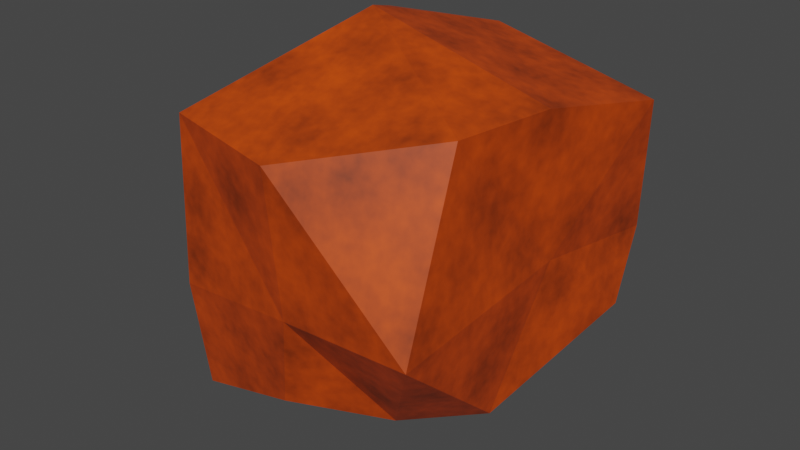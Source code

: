 # Source: Stone.blend  (saved by Blender 2.93.21; exported with 4.5.12 LTS)
import bpy
from mathutils import Matrix  # noqa: F401  (used for matrix-valued properties, if any)

bpy.ops.wm.read_factory_settings(use_empty=True)
scene = bpy.context.scene
scene.name = 'Scene'

# ---- collections
col_collection = bpy.data.collections.new('Collection'); scene.collection.children.link(col_collection)

# ---- images (referenced by path relative to the original .blend; pixels are not part of the script)
import os
ASSET_DIR = os.environ.get("B2B_ASSET_DIR", "")  # directory of the original .blend (textures are referenced by path, not embedded)
HERE = os.path.dirname(os.path.abspath(__file__))  # packed textures are extracted next to this script under _unpacked/

def load_image(name, relpath, width, height, colorspace="sRGB"):
    """Load a texture the original file referenced (path relative to the .blend, or extracted next to this script)."""
    p = next((c for c in (os.path.join(HERE, relpath), os.path.join(ASSET_DIR, relpath)) if relpath and os.path.exists(c)), "")
    if p:
        img = bpy.data.images.load(p, check_existing=True)
        img.name = name
    else:  # same state as the original file: an image datablock whose file is absent (Cycles renders it pink)
        img = bpy.data.images.new(name, width, height)
        img.source = "FILE"
        img.filepath = "//" + (relpath or name)
    img.colorspace_settings.name = colorspace
    return img
img_stone_tex = load_image('Stone_tex', 'Project/Summary/Assets/Textures/Stone_tex_2.png', 1024, 1024, 'sRGB')

# ---- materials (node trees are filled in below, after node groups)
mat_stone = bpy.data.materials.new('Stone')

# ---- material node trees
mat_stone.use_nodes = True; mat_stone.node_tree.nodes.clear()
_N = mat_stone.node_tree.nodes; _L = mat_stone.node_tree.links
n0 = _N.new('ShaderNodeOutputMaterial'); n0.name = 'Material Output'; n0.location = (458, 300)
n1 = _N.new('ShaderNodeBsdfPrincipled'); n1.name = 'Principled BSDF'; n1.location = (168, 300)
n1.distribution = 'GGX'
n1.subsurface_method = 'BURLEY'
n1.inputs[3].default_value = 1.45
n1.inputs[27].default_value = (0.0, 0.0, 0.0, 1.0)
n2 = _N.new('ShaderNodeMix'); n2.name = 'Mix'; n2.location = (-431, 138)
n2.data_type = 'RGBA'
n3 = _N.new('ShaderNodeValToRGB'); n3.name = 'ColorRamp'; n3.location = (-229, 165)
while len(n3.color_ramp.elements) > 1: n3.color_ramp.elements.remove(n3.color_ramp.elements[-1])
n3.color_ramp.elements[0].position = 0.0; n3.color_ramp.elements[0].color = (0.07716, 0.01442, 0.0002628, 1.0)
_e = n3.color_ramp.elements.new(1.0); _e.color = (0.87, 0.08352, 0.0, 1.0)
n4 = _N.new('ShaderNodeTexVoronoi'); n4.name = 'Voronoi Texture'; n4.location = (-698, 167)
n4.inputs[2].default_value = 6.0
n5 = _N.new('ShaderNodeTexNoise'); n5.name = 'Noise Texture'; n5.location = (-697, -93)
n5.inputs[2].default_value = 30.0
n6 = _N.new('ShaderNodeTexImage'); n6.name = 'Image Texture'; n6.location = (-238, 508)
n6.image = img_stone_tex
_L.new(n1.outputs[0], n0.inputs[0])
_L.new(n3.outputs[0], n1.inputs[0])
_L.new(n4.outputs[0], n2.inputs[6])
_L.new(n2.outputs[2], n3.inputs[0])
_L.new(n5.outputs[0], n2.inputs[7])
n0.is_active_output = True

# ---- world
world_world = bpy.data.worlds.new('World'); scene.world = world_world
world_world.use_nodes = True; world_world.node_tree.nodes.clear()
_N = world_world.node_tree.nodes; _L = world_world.node_tree.links
n0 = _N.new('ShaderNodeOutputWorld'); n0.name = 'World Output'; n0.location = (300, 300)
n1 = _N.new('ShaderNodeBackground'); n1.name = 'Background'; n1.location = (10, 300)
n1.inputs[0].default_value = (0.05088, 0.05088, 0.05088, 1.0)
_L.new(n1.outputs[0], n0.inputs[0])
n0.is_active_output = True
world_world.color = (0.05088, 0.05088, 0.05088)
world_world.use_sun_shadow = False
world_world.sun_shadow_jitter_overblur = 0.0

# ---- meshes
me_cube_001 = bpy.data.meshes.new('Cube.001')
me_cube_001.from_pydata([(-0.75, -0.714, -0.9248), (-0.6086, -0.8807, 0.8433), (-0.8304, 0.8205, -0.6873), (-0.5525, 0.6764, 1.057), (0.4893, -0.5148, -0.7323), (0.8823, -0.5573, 0.9866), (1.01, 0.8191, -0.4252), (1.129, 0.7809, 0.8495), (-0.9065, 0.008884, -1.06), (-0.9473, -0.1542, 0.7397), (0.8243, -0.1318, -0.7441), (1.0, 0.0, 1.0), (0.05682, 1.04, -0.9691), (-0.0005848, 0.9979, 0.9973), (-0.0482, -0.7993, -0.694), (0.1377, -1.043, 0.8221), (-0.1778, 0.1013, 1.255), (-0.128, 0.07944, -1.013), (-0.7085, -0.8435, -0.1913), (-0.9216, 1.003, -0.03403), (1.0, 1.0, 0.0), (0.9158, -0.9511, -0.01751), (0.9346, 0.1969, 0.09099), (-0.8507, -0.03235, -0.247), (0.1154, -0.9329, -0.06724), (0.2095, 0.9544, 0.1388)], [], [(23, 3, 19), (25, 7, 20), (22, 5, 21), (24, 1, 18), (17, 4, 14), (16, 1, 15), (3, 16, 13), (6, 17, 12), (7, 22, 20), (18, 9, 23), (2, 17, 8), (13, 11, 7), (16, 5, 11), (17, 0, 8), (21, 15, 24), (3, 25, 19), (2, 25, 12), (4, 24, 14), (0, 23, 8), (6, 22, 10), (14, 18, 0), (10, 21, 4), (25, 6, 12), (23, 2, 8), (3, 9, 16), (3, 13, 25), (25, 13, 7), (2, 19, 25), (25, 20, 6), (10, 22, 21), (22, 11, 5), (7, 11, 22), (6, 20, 22), (6, 10, 17), (2, 12, 17), (23, 9, 3), (18, 1, 9), (0, 18, 23), (23, 19, 2), (13, 16, 11), (16, 9, 1), (16, 15, 5), (24, 15, 1), (21, 5, 15), (4, 21, 24), (14, 24, 18), (17, 10, 4), (17, 14, 0)])
_uv = me_cube_001.uv_layers.new(name='UVMap')
_uv.uv.foreach_set('vector', [0.5398, 0.1465, 0.3926, 0.3588, 0.3547, 0.1577, 0.2007, 0.1969, 0.3469, 0.3416, 0.1936, 0.3373, 0.4923, 0.5301, 0.6729, 0.4318, 0.6729, 0.6194, 0.8297, 0.1643, 0.9529, 0.008965, 0.9746, 0.1862, 0.8511, 0.5464, 0.9397, 0.4358, 0.9961, 0.5265, 0.1169, 0.5545, 0.08425, 0.3576, 0.2178, 0.3578, 0.0373, 0.6273, 0.1169, 0.5545, 0.1221, 0.6987, 0.6943, 0.3666, 0.8511, 0.5464, 0.6807, 0.527, 0.4427, 0.3666, 0.4923, 0.5301, 0.3547, 0.494, 0.6813, 0.1774, 0.533, 0.3196, 0.5398, 0.1465, 0.7258, 0.6833, 0.8511, 0.5464, 0.8755, 0.6805, 0.1221, 0.6987, 0.3268, 0.5709, 0.3255, 0.6987, 0.1169, 0.5545, 0.3257, 0.4735, 0.3268, 0.5709, 0.8511, 0.5464, 0.9961, 0.6463, 0.8755, 0.6805, 0.6891, 0.158, 0.8223, 0.008331, 0.8297, 0.1643, 0.3469, 0.04508, 0.2007, 0.1969, 0.1449, 0.003914, 0.03605, 0.0357, 0.2007, 0.1969, 0.003914, 0.1952, 0.7663, 0.2967, 0.8297, 0.1643, 0.8608, 0.276, 0.6767, 0.04654, 0.5398, 0.1465, 0.552, 0.003914, 0.3571, 0.5744, 0.4923, 0.5301, 0.4944, 0.6888, 0.8608, 0.276, 0.9746, 0.1862, 0.9847, 0.3164, 0.7071, 0.3164, 0.6891, 0.158, 0.7663, 0.2967, 0.2007, 0.1969, 0.1226, 0.3498, 0.003914, 0.1952, 0.5398, 0.1465, 0.4052, 0.04973, 0.552, 0.003914, 0.0373, 0.6273, 0.003914, 0.4609, 0.1169, 0.5545, 0.3469, 0.04508, 0.3444, 0.1406, 0.2007, 0.1969, 0.2007, 0.1969, 0.3444, 0.1406, 0.3469, 0.3416, 0.03605, 0.0357, 0.1449, 0.003914, 0.2007, 0.1969, 0.2007, 0.1969, 0.1936, 0.3373, 0.1226, 0.3498, 0.4944, 0.6888, 0.4923, 0.5301, 0.6729, 0.6194, 0.4923, 0.5301, 0.5813, 0.3929, 0.6729, 0.4318, 0.4427, 0.3666, 0.5813, 0.3929, 0.4923, 0.5301, 0.3571, 0.5744, 0.3547, 0.494, 0.4923, 0.5301, 0.6943, 0.3666, 0.8686, 0.382, 0.8511, 0.5464, 0.7258, 0.6833, 0.6807, 0.527, 0.8511, 0.5464, 0.5398, 0.1465, 0.533, 0.3196, 0.3926, 0.3588, 0.6813, 0.1774, 0.6638, 0.3588, 0.533, 0.3196, 0.6767, 0.04654, 0.6813, 0.1774, 0.5398, 0.1465, 0.5398, 0.1465, 0.3547, 0.1577, 0.4052, 0.04973, 0.1221, 0.6987, 0.1169, 0.5545, 0.3268, 0.5709, 0.1169, 0.5545, 0.003914, 0.4609, 0.08425, 0.3576, 0.1169, 0.5545, 0.2178, 0.3578, 0.3257, 0.4735, 0.8297, 0.1643, 0.8223, 0.008331, 0.9529, 0.008965, 0.6891, 0.158, 0.6904, 0.003914, 0.8223, 0.008331, 0.7663, 0.2967, 0.6891, 0.158, 0.8297, 0.1643, 0.8608, 0.276, 0.8297, 0.1643, 0.9746, 0.1862, 0.8511, 0.5464, 0.8686, 0.382, 0.9397, 0.4358, 0.8511, 0.5464, 0.9961, 0.5265, 0.9961, 0.6463])
me_cube_001.materials.append(mat_stone)
me_cube_001.use_remesh_fix_poles = True
me_cube_001.use_remesh_preserve_attributes = False
me_cube_001.update()

# ---- objects
ob_cube = bpy.data.objects.new('Cube', me_cube_001)

# ---- transforms, parenting, visibility, modifiers, constraints
ob_cube.location = (0.0, 0.0, 0.0)

# ---- collection membership
col_collection.objects.link(ob_cube)

# ---- scene / render settings (as saved in the file)
scene.frame_start = 1; scene.frame_end = 250; scene.frame_set(1)
scene.render.engine = 'CYCLES'
scene.cycles.use_denoising = False
scene.cycles.samples = 128
scene.cycles.sampling_pattern = 'TABULATED_SOBOL'
scene.cycles.use_adaptive_sampling = False
scene.cycles.use_light_tree = False
scene.cycles.bake_type = 'DIFFUSE'
scene.view_settings.view_transform = 'Filmic'
bpy.context.view_layer.update()

# ---- added for rendering (the .blend has no active camera and no usable light): camera, sun
cam_auto = bpy.data.cameras.new('AutoCamera')
cam_auto.lens = 50.0
cam_auto.sensor_width = 36.0
cam_auto.clip_end = 1000.0
ob_auto_camera = bpy.data.objects.new('AutoCamera', cam_auto)
scene.collection.objects.link(ob_auto_camera)
ob_auto_camera.location = (3.55353, -4.15703, 2.86769)
ob_auto_camera.rotation_euler = (1.09748, -7.21219e-08, 0.694738)
scene.camera = ob_auto_camera
light_auto_sun = bpy.data.lights.new('AutoSun', 'SUN')
light_auto_sun.energy = 3.0
light_auto_sun.angle = 0.0523599
ob_auto_sun = bpy.data.objects.new('AutoSun', light_auto_sun)
scene.collection.objects.link(ob_auto_sun)
ob_auto_sun.rotation_euler = (0.872665, 0.174533, 0.523599)
bpy.context.view_layer.update()
